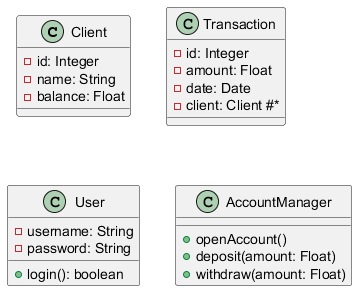

The diagram above was rendered by PlantUML. Its source (embedded in the PNG):
@startuml
class Client {
- id: Integer
- name: String
- balance: Float
}
class Transaction {
- id: Integer
- amount: Float
- date: Date
- client: Client #*
}
class User {
+ login(): boolean
- username: String
- password: String
}

class AccountManager {
+ openAccount()
+ deposit(amount: Float)
+ withdraw(amount: Float)
}

@enduml